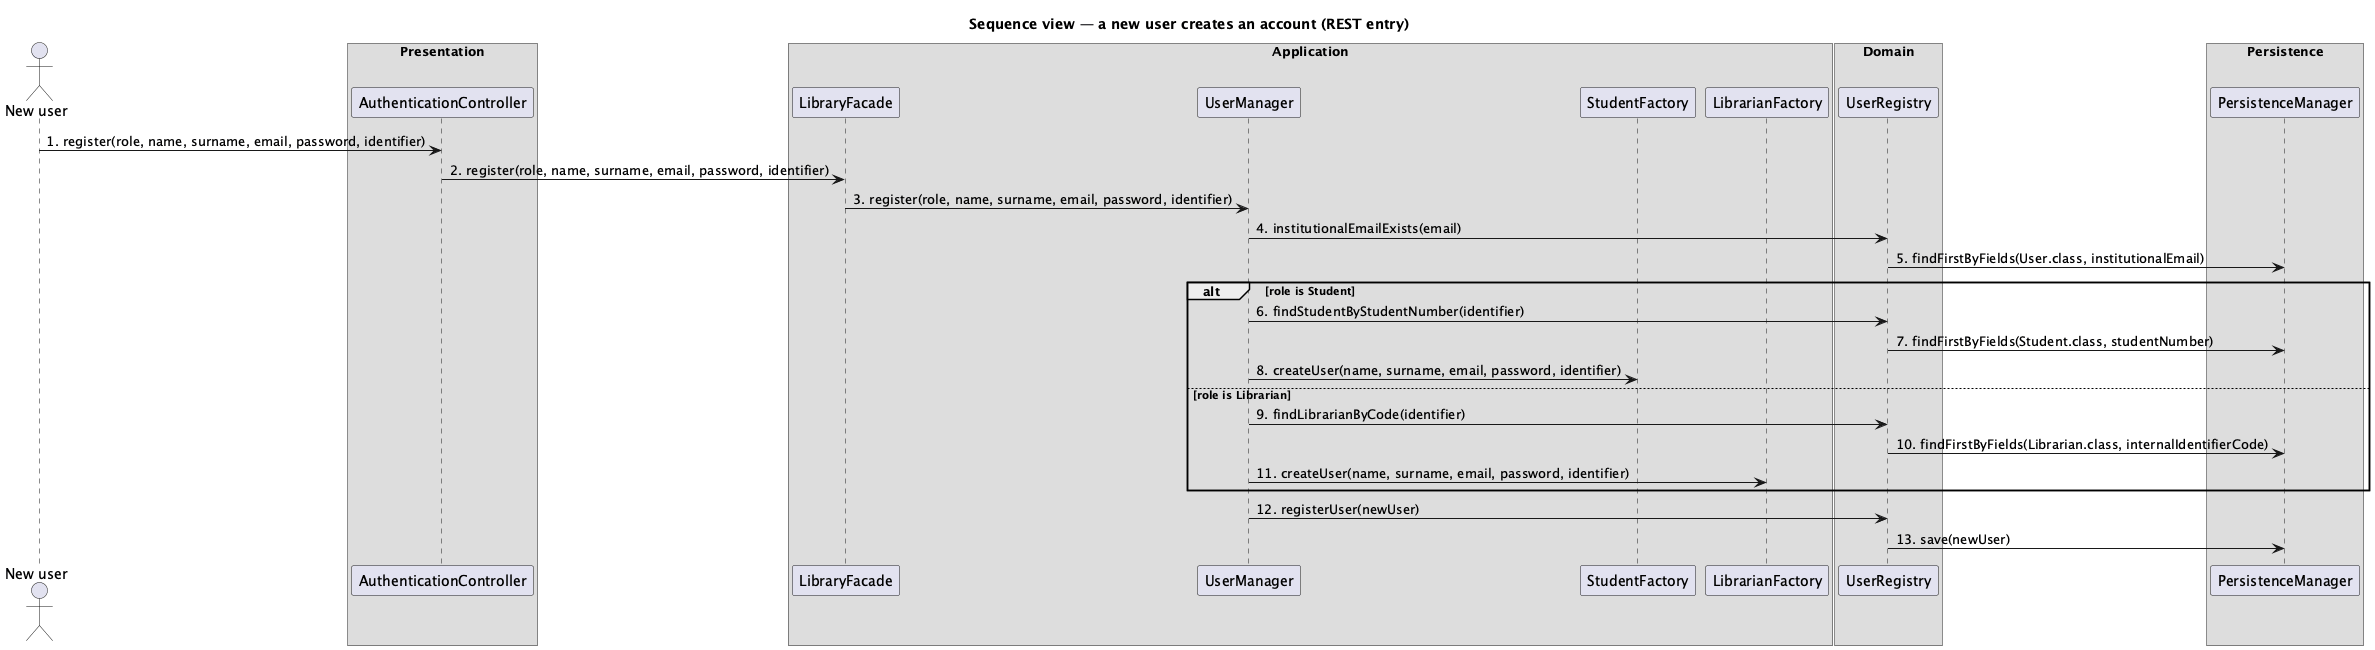

The diagram above was rendered by PlantUML. Its source (embedded in the PNG):
@startuml
title Sequence view — a new user creates an account (REST entry)
actor "New user" as e_act_new_user_6c9b
box "Presentation"
  participant "AuthenticationController" as e_cmp_it_unina_reservations_boundary_SpringBoot_AuthenticationController_15f0
end box
box "Application"
  participant "LibraryFacade" as e_cmp_it_unina_reservations_controller_LibraryFacade_5114
  participant "UserManager" as e_cmp_it_unina_reservations_controller_UserManager_2594
  participant "StudentFactory" as e_cmp_it_unina_reservations_controller_factory_StudentFactory_6b88
  participant "LibrarianFactory" as e_cmp_it_unina_reservations_controller_factory_LibrarianFactory_3789
end box
box "Domain"
  participant "UserRegistry" as e_cmp_it_unina_reservations_entity_UserRegistry_1858
end box
box "Persistence"
  participant "PersistenceManager" as e_cmp_it_unina_reservations_database_PersistenceManager_4f34
end box
e_act_new_user_6c9b -> e_cmp_it_unina_reservations_boundary_SpringBoot_AuthenticationController_15f0 : 1. register(role, name, surname, email, password, identifier)
e_cmp_it_unina_reservations_boundary_SpringBoot_AuthenticationController_15f0 -> e_cmp_it_unina_reservations_controller_LibraryFacade_5114 : 2. register(role, name, surname, email, password, identifier)
e_cmp_it_unina_reservations_controller_LibraryFacade_5114 -> e_cmp_it_unina_reservations_controller_UserManager_2594 : 3. register(role, name, surname, email, password, identifier)
e_cmp_it_unina_reservations_controller_UserManager_2594 -> e_cmp_it_unina_reservations_entity_UserRegistry_1858 : 4. institutionalEmailExists(email)
e_cmp_it_unina_reservations_entity_UserRegistry_1858 -> e_cmp_it_unina_reservations_database_PersistenceManager_4f34 : 5. findFirstByFields(User.class, institutionalEmail)
alt role is Student
e_cmp_it_unina_reservations_controller_UserManager_2594 -> e_cmp_it_unina_reservations_entity_UserRegistry_1858 : 6. findStudentByStudentNumber(identifier)
e_cmp_it_unina_reservations_entity_UserRegistry_1858 -> e_cmp_it_unina_reservations_database_PersistenceManager_4f34 : 7. findFirstByFields(Student.class, studentNumber)
e_cmp_it_unina_reservations_controller_UserManager_2594 -> e_cmp_it_unina_reservations_controller_factory_StudentFactory_6b88 : 8. createUser(name, surname, email, password, identifier)
else role is Librarian
e_cmp_it_unina_reservations_controller_UserManager_2594 -> e_cmp_it_unina_reservations_entity_UserRegistry_1858 : 9. findLibrarianByCode(identifier)
e_cmp_it_unina_reservations_entity_UserRegistry_1858 -> e_cmp_it_unina_reservations_database_PersistenceManager_4f34 : 10. findFirstByFields(Librarian.class, internalIdentifierCode)
e_cmp_it_unina_reservations_controller_UserManager_2594 -> e_cmp_it_unina_reservations_controller_factory_LibrarianFactory_3789 : 11. createUser(name, surname, email, password, identifier)
end
e_cmp_it_unina_reservations_controller_UserManager_2594 -> e_cmp_it_unina_reservations_entity_UserRegistry_1858 : 12. registerUser(newUser)
e_cmp_it_unina_reservations_entity_UserRegistry_1858 -> e_cmp_it_unina_reservations_database_PersistenceManager_4f34 : 13. save(newUser)
@enduml